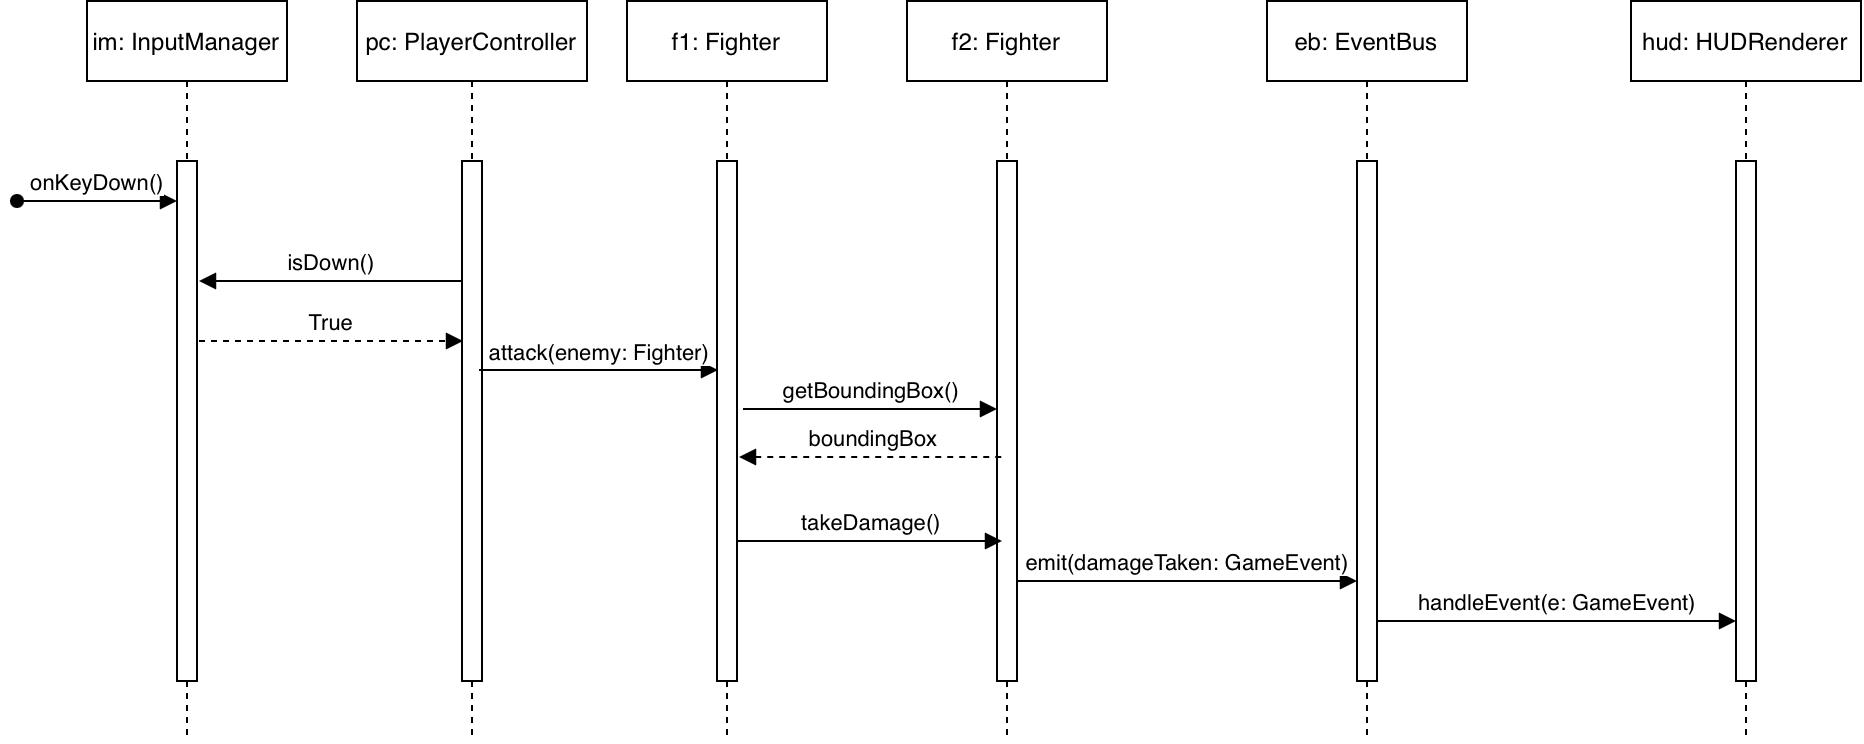

The diagram above was exported from draw.io. Its source (the exported page's mxGraphModel, read from the mxfile embedded in the PNG):
<mxGraphModel dx="1601" dy="431" grid="1" gridSize="10" guides="1" tooltips="1" connect="1" arrows="1" fold="1" page="1" pageScale="1" pageWidth="827" pageHeight="1169" math="0" shadow="0">
  <root>
    <mxCell id="0" />
    <mxCell id="1" parent="0" />
    <mxCell id="2" parent="1" style="shape=umlLifeline;perimeter=lifelinePerimeter;whiteSpace=wrap;html=1;container=1;dropTarget=0;collapsible=0;recursiveResize=0;outlineConnect=0;portConstraint=eastwest;newEdgeStyle={&quot;curved&quot;:0,&quot;rounded&quot;:0};" value="f1: Fighter" vertex="1">
      <mxGeometry height="370" width="100" x="300" y="20" as="geometry" />
    </mxCell>
    <mxCell id="3" parent="2" style="html=1;points=[[0,0,0,0,5],[0,1,0,0,-5],[1,0,0,0,5],[1,1,0,0,-5]];perimeter=orthogonalPerimeter;outlineConnect=0;targetShapes=umlLifeline;portConstraint=eastwest;newEdgeStyle={&quot;curved&quot;:0,&quot;rounded&quot;:0};" value="" vertex="1">
      <mxGeometry height="260" width="10" x="45" y="80" as="geometry" />
    </mxCell>
    <mxCell id="4" parent="1" style="shape=umlLifeline;perimeter=lifelinePerimeter;whiteSpace=wrap;html=1;container=1;dropTarget=0;collapsible=0;recursiveResize=0;outlineConnect=0;portConstraint=eastwest;newEdgeStyle={&quot;curved&quot;:0,&quot;rounded&quot;:0};" value="f2: Fighter" vertex="1">
      <mxGeometry height="370" width="100" x="440" y="20" as="geometry" />
    </mxCell>
    <mxCell id="5" parent="4" style="html=1;points=[[0,0,0,0,5],[0,1,0,0,-5],[1,0,0,0,5],[1,1,0,0,-5]];perimeter=orthogonalPerimeter;outlineConnect=0;targetShapes=umlLifeline;portConstraint=eastwest;newEdgeStyle={&quot;curved&quot;:0,&quot;rounded&quot;:0};" value="" vertex="1">
      <mxGeometry height="260" width="10" x="45" y="80" as="geometry" />
    </mxCell>
    <mxCell id="6" parent="1" style="shape=umlLifeline;perimeter=lifelinePerimeter;whiteSpace=wrap;html=1;container=1;dropTarget=0;collapsible=0;recursiveResize=0;outlineConnect=0;portConstraint=eastwest;newEdgeStyle={&quot;curved&quot;:0,&quot;rounded&quot;:0};" value="im: InputManager" vertex="1">
      <mxGeometry height="370" width="100" x="30" y="20" as="geometry" />
    </mxCell>
    <mxCell id="7" parent="6" style="html=1;points=[[0,0,0,0,5],[0,1,0,0,-5],[1,0,0,0,5],[1,1,0,0,-5]];perimeter=orthogonalPerimeter;outlineConnect=0;targetShapes=umlLifeline;portConstraint=eastwest;newEdgeStyle={&quot;curved&quot;:0,&quot;rounded&quot;:0};" value="" vertex="1">
      <mxGeometry height="260" width="10" x="45" y="80" as="geometry" />
    </mxCell>
    <mxCell id="8" parent="1" style="shape=umlLifeline;perimeter=lifelinePerimeter;whiteSpace=wrap;html=1;container=1;dropTarget=0;collapsible=0;recursiveResize=0;outlineConnect=0;portConstraint=eastwest;newEdgeStyle={&quot;curved&quot;:0,&quot;rounded&quot;:0};" value="pc: PlayerController" vertex="1">
      <mxGeometry height="370" width="115" x="165" y="20" as="geometry" />
    </mxCell>
    <mxCell id="9" parent="8" style="html=1;points=[[0,0,0,0,5],[0,1,0,0,-5],[1,0,0,0,5],[1,1,0,0,-5]];perimeter=orthogonalPerimeter;outlineConnect=0;targetShapes=umlLifeline;portConstraint=eastwest;newEdgeStyle={&quot;curved&quot;:0,&quot;rounded&quot;:0};" value="" vertex="1">
      <mxGeometry height="260" width="10" x="52.5" y="80" as="geometry" />
    </mxCell>
    <mxCell id="10" edge="1" parent="1" style="html=1;verticalAlign=bottom;endArrow=block;curved=0;rounded=0;startArrow=oval;startFill=1;" value="onKeyDown()">
      <mxGeometry relative="1" width="80" as="geometry">
        <mxPoint as="offset" />
        <mxPoint x="-5" y="120" as="sourcePoint" />
        <mxPoint x="75" y="120" as="targetPoint" />
      </mxGeometry>
    </mxCell>
    <mxCell id="11" edge="1" parent="1" style="html=1;verticalAlign=bottom;endArrow=none;curved=0;rounded=0;startArrow=block;startFill=1;endFill=0;" target="9" value="isDown()">
      <mxGeometry relative="1" width="80" as="geometry">
        <mxPoint as="offset" />
        <mxPoint x="86" y="160" as="sourcePoint" />
        <mxPoint x="213.5" y="160" as="targetPoint" />
      </mxGeometry>
    </mxCell>
    <mxCell id="12" edge="1" parent="1" style="html=1;verticalAlign=bottom;endArrow=block;curved=0;rounded=0;dashed=1;" value="True">
      <mxGeometry relative="1" width="80" as="geometry">
        <mxPoint as="offset" />
        <mxPoint x="86" y="190" as="sourcePoint" />
        <mxPoint x="218" y="190" as="targetPoint" />
      </mxGeometry>
    </mxCell>
    <mxCell id="13" edge="1" parent="1" style="html=1;verticalAlign=bottom;endArrow=block;curved=0;rounded=0;" value="attack(enemy: Fighter)">
      <mxGeometry relative="1" width="80" as="geometry">
        <mxPoint as="offset" />
        <mxPoint x="226" y="204.5" as="sourcePoint" />
        <mxPoint x="345.5" y="204.5" as="targetPoint" />
      </mxGeometry>
    </mxCell>
    <mxCell id="14" edge="1" parent="1" style="html=1;verticalAlign=bottom;endArrow=block;curved=0;rounded=0;" target="5" value="getBoundingBox()">
      <mxGeometry relative="1" width="80" x="0.0042" as="geometry">
        <mxPoint as="offset" />
        <mxPoint x="358" y="224" as="sourcePoint" />
        <mxPoint x="477.5" y="224" as="targetPoint" />
      </mxGeometry>
    </mxCell>
    <mxCell id="15" edge="1" parent="1" style="html=1;verticalAlign=bottom;endArrow=none;curved=0;rounded=0;dashed=1;startArrow=block;startFill=1;endFill=0;" target="4" value="boundingBox">
      <mxGeometry relative="1" width="80" as="geometry">
        <mxPoint as="offset" />
        <mxPoint x="356" y="248" as="sourcePoint" />
        <mxPoint x="470" y="248" as="targetPoint" />
      </mxGeometry>
    </mxCell>
    <mxCell id="16" edge="1" parent="1" source="3" style="html=1;verticalAlign=bottom;endArrow=block;curved=0;rounded=0;" value="takeDamage()">
      <mxGeometry relative="1" width="80" x="0.0042" as="geometry">
        <mxPoint as="offset" />
        <mxPoint x="360" y="290" as="sourcePoint" />
        <mxPoint x="487.5" y="290" as="targetPoint" />
      </mxGeometry>
    </mxCell>
    <mxCell id="17" parent="1" style="shape=umlLifeline;perimeter=lifelinePerimeter;whiteSpace=wrap;html=1;container=1;dropTarget=0;collapsible=0;recursiveResize=0;outlineConnect=0;portConstraint=eastwest;newEdgeStyle={&quot;curved&quot;:0,&quot;rounded&quot;:0};" value="eb: EventBus" vertex="1">
      <mxGeometry height="370" width="100" x="620" y="20" as="geometry" />
    </mxCell>
    <mxCell id="18" parent="17" style="html=1;points=[[0,0,0,0,5],[0,1,0,0,-5],[1,0,0,0,5],[1,1,0,0,-5]];perimeter=orthogonalPerimeter;outlineConnect=0;targetShapes=umlLifeline;portConstraint=eastwest;newEdgeStyle={&quot;curved&quot;:0,&quot;rounded&quot;:0};" value="" vertex="1">
      <mxGeometry height="260" width="10" x="45" y="80" as="geometry" />
    </mxCell>
    <mxCell id="19" edge="1" parent="1" style="html=1;verticalAlign=bottom;endArrow=block;curved=0;rounded=0;" target="18" value="emit(damageTaken: GameEvent)">
      <mxGeometry relative="1" width="80" x="0.0042" as="geometry">
        <mxPoint as="offset" />
        <mxPoint x="495" y="310" as="sourcePoint" />
        <mxPoint x="660" y="310" as="targetPoint" />
      </mxGeometry>
    </mxCell>
    <mxCell id="20" parent="1" style="shape=umlLifeline;perimeter=lifelinePerimeter;whiteSpace=wrap;html=1;container=1;dropTarget=0;collapsible=0;recursiveResize=0;outlineConnect=0;portConstraint=eastwest;newEdgeStyle={&quot;curved&quot;:0,&quot;rounded&quot;:0};" value="hud: HUDRenderer" vertex="1">
      <mxGeometry height="370" width="115" x="802" y="20" as="geometry" />
    </mxCell>
    <mxCell id="21" parent="20" style="html=1;points=[[0,0,0,0,5],[0,1,0,0,-5],[1,0,0,0,5],[1,1,0,0,-5]];perimeter=orthogonalPerimeter;outlineConnect=0;targetShapes=umlLifeline;portConstraint=eastwest;newEdgeStyle={&quot;curved&quot;:0,&quot;rounded&quot;:0};" value="" vertex="1">
      <mxGeometry height="260" width="10" x="52.5" y="80" as="geometry" />
    </mxCell>
    <mxCell id="22" edge="1" parent="1" style="html=1;verticalAlign=bottom;endArrow=block;curved=0;rounded=0;" target="21" value="handleEvent(e: GameEvent)">
      <mxGeometry relative="1" width="80" x="0.0042" as="geometry">
        <mxPoint as="offset" />
        <mxPoint x="675" y="330" as="sourcePoint" />
        <mxPoint x="846.5" y="330" as="targetPoint" />
      </mxGeometry>
    </mxCell>
  </root>
</mxGraphModel>